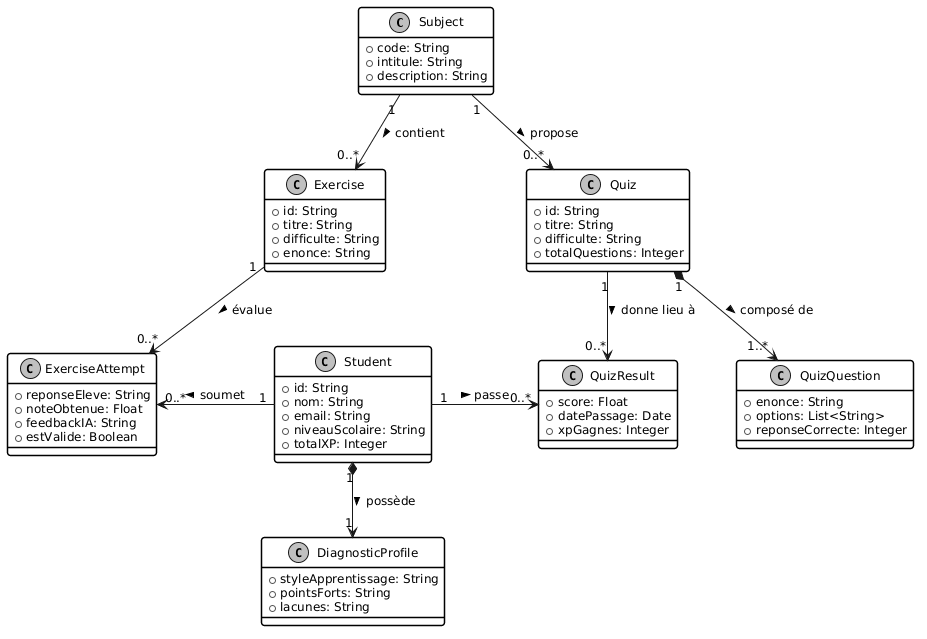

The diagram above was rendered by PlantUML. Its source (embedded in the PNG):
@startuml
skinparam monochrome true
skinparam backgroundColor #FFFFFF
skinparam defaultFontName Arial
skinparam defaultFontSize 12
skinparam shadowing false
skinparam roundcorner 6
skinparam nodesep 60
skinparam ranksep 60

skinparam class {
  BackgroundColor #FFFFFF
  HeaderBackgroundColor #FFFFFF
  BorderColor #000000
  FontColor #000000
  BorderThickness 1.5
}

class Subject {
  + code: String
  + intitule: String
  + description: String
}

class Exercise {
  + id: String
  + titre: String
  + difficulte: String
  + enonce: String
}

class ExerciseAttempt {
  + reponseEleve: String
  + noteObtenue: Float
  + feedbackIA: String
  + estValide: Boolean
}

class Student {
  + id: String
  + nom: String
  + email: String
  + niveauScolaire: String
  + totalXP: Integer
}

class DiagnosticProfile {
  + styleApprentissage: String
  + pointsForts: String
  + lacunes: String
}

class Quiz {
  + id: String
  + titre: String
  + difficulte: String
  + totalQuestions: Integer
}

class QuizQuestion {
  + enonce: String
  + options: List<String>
  + reponseCorrecte: Integer
}

class QuizResult {
  + score: Float
  + datePassage: Date
  + xpGagnes: Integer
}

' Relations claires et parfaitement espacées (aucun croisement)
Subject "1" -down-> "0..*" Exercise : contient >
Subject "1" -down-> "0..*" Quiz : propose >

Exercise "1" -down-> "0..*" ExerciseAttempt : évalue >

Student "1" -left-> "0..*" ExerciseAttempt : soumet >
Student "1" -right-> "0..*" QuizResult : passe >
Student "1" *-down-> "1" DiagnosticProfile : possède >

Quiz "1" *-down-> "1..*" QuizQuestion : composé de >
Quiz "1" -down-> "0..*" QuizResult : donne lieu à >
@enduml